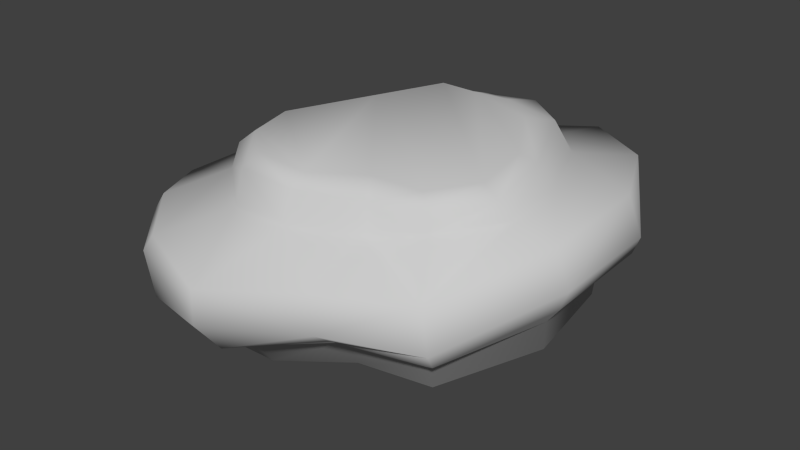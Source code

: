 # Source: Rock_4.blend  (saved by Blender 2.61.0; exported with 4.5.12 LTS)
import bpy
from mathutils import Matrix  # noqa: F401  (used for matrix-valued properties, if any)

bpy.ops.wm.read_factory_settings(use_empty=True)
scene = bpy.context.scene
scene.name = 'Scene'

# ---- collections
col_collection_1 = bpy.data.collections.new('Collection 1'); scene.collection.children.link(col_collection_1)

# ---- materials (node trees are filled in below, after node groups)
mat_checker = bpy.data.materials.new('checker')
mat_checker.alpha_threshold = 0.0
mat_checker.use_transparent_shadow = False
mat_checker.diffuse_color = (0.6, 0.6, 0.6, 1.0)
mat_checker.specular_color = (0.9, 0.9, 0.9)
mat_checker.roughness = 0.5
mat_checker.specular_intensity = 1.0
mat_checker.line_color = (0.0, 0.0, 0.0, 1.0)
mat_01___default = bpy.data.materials.new('01_-_Default')
mat_01___default.alpha_threshold = 0.0
mat_01___default.use_transparent_shadow = False
mat_01___default.diffuse_color = (0.6, 0.6, 0.6, 1.0)
mat_01___default.specular_color = (0.9, 0.9, 0.9)
mat_01___default.roughness = 0.5
mat_01___default.specular_intensity = 1.0
mat_01___default.line_color = (0.0, 0.0, 0.0, 1.0)

# ---- material node trees

# ---- world
world_world = bpy.data.worlds.new('World'); scene.world = world_world
world_world.color = (0.05088, 0.05088, 0.05088)
world_world.use_sun_shadow = False
world_world.sun_shadow_jitter_overblur = 0.0
world_world.cycles.sampling_method = 'MANUAL'
world_world.cycles.sample_map_resolution = 256

# ---- meshes
me_null = bpy.data.meshes.new('(null)')
me_null.from_pydata([(-5.544, 13.37, -18.97), (-5.303, 16.3, -18.66), (0.6166, 17.17, -18.17), (0.6756, 13.63, -18.87), (6.661, 17.69, -18.44), (8.195, 13.49, -19.55), (-13.35, 15.87, 8.278), (-15.15, 15.81, 1.571), (-15.91, 13.35, 2.144), (-14.01, 12.9, 9.049), (-7.309, 16.36, 13.5), (-7.661, 12.27, 14.44), (-0.1064, 12.71, 14.87), (-0.05417, 16.23, 13.88), (6.519, 15.55, 10.19), (6.848, 12.28, 10.91), (13.17, 13.89, 9.26), (12.68, 16.3, 8.636), (16.95, 16.2, 3.013), (18.33, 14.37, 2.863), (16.34, 17.38, -4.586), (18.07, 14.91, -5.299), (12.23, 18.12, -13.82), (14.02, 14.52, -14.87), (-9.666, 11.5, -25.12), (4.634, 11.91, -25.7), (9.971, 12.58, -27.41), (-11.29, 13.5, -14.65), (-20.06, 10.43, -18.61), (-12.91, 12.43, -8.402), (-20.23, 8.116, -5.85), (-23.92, 8.898, 6.539), (-20.81, 9.346, 13.28), (-14.35, 9.031, 20.14), (-4.037, 8.159, 23.92), (6.312, 9.224, 18.51), (16.61, 9.872, 14.34), (23.35, 13.41, 2.81), (23.65, 14.13, -10.19), (18.3, 13.08, -21.81), (4.869, 8.307, -26.21), (-8.803, 6.035, -26.02), (10.51, 8.976, -27.9), (-19.46, 4.728, -19.21), (-20.3, 4.149, -6.189), (-23.25, 1.995, 5.631), (-21.2, 0.855, 13.35), (-21.78, 7.401, 13.85), (-15.01, 1.362, 20.03), (-15.28, 7.181, 20.8), (-4.527, 3.622, 23.7), (7.144, 4.853, 18.82), (17.65, 4.696, 14.59), (24.9, 8.977, 2.426), (24.94, 9.323, -11.14), (18.61, 10.07, -22.14), (-8.216, 4.356, -25.19), (5.266, 7.042, -25.16), (4.559, 4.546, -22.68), (-6.111, 3.223, -22.82), (10.95, 5.345, -23.05), (10.17, 7.63, -26.2), (-18.18, 3.422, -18.86), (-14.44, 1.595, -16.56), (-18.27, 2.73, -6.104), (-15.67, 1.671, -6.025), (-19.09, 0.2261, 4.355), (-21.93, 0.8813, 5.582), (-17.49, -0.7325, 10.37), (-20.13, -0.6189, 12.46), (-12.11, -1.251, 15.97), (-14.09, -0.469, 18.88), (-3.391, 0.3226, 21.36), (-3.399, -1.676, 16.73), (6.575, 2.765, 16.13), (5.791, 0.6447, 12.88), (15.19, 1.097, 11.6), (17.24, 2.77, 13.34), (22.07, 4.098, 1.39), (23.9, 6.49, 2.259), (20.96, 5.551, -10.22), (24.08, 7.138, -11.27), (15.82, 5.544, -19.15), (17.67, 8.074, -21.15), (4.818, 2.618, -21.82), (-4.966, -0.235, -21.99), (10.91, 3.325, -22.15), (-12.89, -1.186, -16.05), (-14.27, -2.069, -6.135), (-17.43, -3.676, 3.491), (-16.0, -4.935, 9.136), (-11.05, -5.015, 14.35), (-2.964, -4.314, 14.85), (5.811, -2.71, 11.17), (14.72, -2.369, 10.01), (21.28, 0.009688, 0.309), (20.29, 1.157, -10.46), (15.43, 2.242, -18.67), (4.491, 1.367, -19.67), (-4.014, -1.412, -19.89), (10.12, 1.428, -19.91), (-10.92, -2.476, -14.58), (-12.25, -3.223, -5.901), (-15.07, -4.44, 2.537), (-13.82, -5.738, 7.469), (-9.482, -5.834, 12.02), (-2.49, -5.223, 12.25), (5.293, -3.956, 9.098), (13.18, -3.225, 8.346), (19.0, -1.299, -0.3479), (18.06, -0.2376, -9.776), (13.89, 0.1978, -16.96), (6.368, -3.318, -0.522), (-0.04319, -4.844, 4.557), (-6.671, -4.829, -1.282), (-0.7253, -2.639, -8.779), (0.5027, 18.15, -15.31), (-4.622, 17.81, -16.1), (5.266, 18.52, -14.91), (-11.95, 17.25, 7.168), (-13.61, 17.16, 1.006), (-6.384, 17.72, 11.88), (0.03628, 17.53, 12.06), (5.069, 17.21, 7.909), (11.28, 17.18, 7.518), (14.9, 17.44, 2.686), (14.37, 18.13, -3.895), (10.25, 18.91, -10.7), (9.269, -1.463, -14.35), (-9.039, -6.196, 7.327), (-11.36, 15.64, -11.4), (-9.583, 16.95, -9.774)], [], [(0, 1, 2, 3), (3, 2, 4, 5), (6, 7, 8, 9), (10, 6, 9, 11), (12, 13, 10, 11), (14, 13, 12, 15), (16, 17, 14, 15), (18, 17, 16, 19), (20, 18, 19, 21), (22, 20, 21, 23), (4, 22, 23, 5), (24, 0, 3, 25), (25, 3, 5, 26), (27, 0, 24, 28), (29, 27, 28, 30), (8, 29, 30, 31), (9, 8, 31, 32), (33, 11, 9, 32), (34, 12, 11, 33), (35, 15, 12, 34), (36, 16, 15, 35), (19, 16, 36, 37), (21, 19, 37, 38), (23, 21, 38, 39), (5, 23, 39, 26), (25, 40, 41, 24), (25, 26, 42, 40), (24, 41, 43, 28), (43, 44, 30, 28), (30, 44, 45, 31), (45, 46, 47, 31), (47, 46, 48, 49), (49, 48, 50, 34), (51, 35, 34, 50), (51, 52, 36, 35), (53, 37, 36, 52), (53, 54, 38, 37), (54, 55, 39, 38), (39, 55, 42, 26), (56, 57, 58, 59), (60, 58, 57, 61), (62, 56, 59, 63), (64, 62, 63, 65), (66, 67, 64, 65), (68, 69, 67, 66), (70, 71, 69, 68), (72, 71, 70, 73), (74, 72, 73, 75), (76, 77, 74, 75), (78, 79, 77, 76), (80, 81, 79, 78), (82, 83, 81, 80), (61, 83, 82, 60), (59, 58, 84, 85), (86, 84, 58, 60), (87, 63, 59, 85), (65, 63, 87, 88), (89, 66, 65, 88), (90, 68, 66, 89), (91, 70, 68, 90), (73, 70, 91, 92), (75, 73, 92, 93), (76, 75, 93, 94), (78, 76, 94, 95), (80, 78, 95, 96), (97, 82, 80, 96), (86, 60, 82, 97), (98, 99, 85, 84), (84, 86, 100, 98), (99, 101, 87, 85), (101, 102, 88, 87), (103, 89, 88, 102), (104, 90, 89, 103), (105, 91, 90, 104), (105, 106, 92, 91), (106, 107, 93, 92), (108, 94, 93, 107), (109, 95, 94, 108), (110, 96, 95, 109), (111, 97, 96, 110), (100, 86, 97, 111), (112, 113, 114, 115), (116, 2, 1, 117), (118, 4, 2, 116), (119, 120, 7, 6), (119, 6, 10, 121), (121, 10, 13, 122), (122, 13, 14, 123), (124, 123, 14, 17), (125, 124, 17, 18), (126, 125, 18, 20), (127, 126, 20, 22), (118, 127, 22, 4), (112, 128, 109, 108), (107, 113, 112, 108), (106, 129, 113, 107), (114, 129, 103, 102), (115, 114, 102, 101), (128, 115, 99, 98), (57, 56, 41, 40), (61, 57, 40, 42), (41, 56, 62, 43), (62, 64, 44, 43), (44, 64, 67, 45), (69, 46, 45, 67), (46, 69, 71, 48), (71, 72, 50, 48), (72, 74, 51, 50), (74, 77, 52, 51), (79, 53, 52, 77), (81, 54, 53, 79), (83, 55, 54, 81), (83, 61, 42, 55), (33, 32, 47, 49), (27, 130, 1), (1, 0, 27), (27, 29, 130), (7, 130, 29), (29, 8, 7), (112, 115, 128), (128, 111, 110), (105, 104, 129), (114, 113, 129), (128, 100, 111), (117, 1, 130), (130, 131, 117), (120, 131, 130), (130, 7, 120), (122, 120, 119), (126, 127, 116), (110, 109, 128), (129, 106, 105), (104, 103, 129), (115, 101, 99), (128, 98, 100), (116, 127, 118), (131, 125, 117), (131, 122, 123), (122, 131, 120), (123, 124, 131), (125, 116, 117), (131, 124, 125), (116, 125, 126), (119, 121, 122), (31, 47, 32), (33, 49, 34)])
me_null.polygons.foreach_set('use_smooth', [True] * 146)
_uv = me_null.uv_layers.new(name='UVMap')
_uv.uv.foreach_set('vector', [3.122, -1.925, 2.87, 1.019, -3.063, 1.925, -3.098, -1.682, -3.098, -1.685, -3.063, 1.925, -9.12, 2.35, -10.64, -2.001, 28.36, 14.16, 24.1, 8.684, 26.36, 7.34, 31.13, 12.7, 31.68, 21.44, 28.36, 14.16, 31.13, 12.7, 35.55, 19.79, 37.62, 27.08, 34.16, 28.27, 31.68, 21.44, 35.56, 19.79, 36.21, 35.56, 34.16, 28.27, 37.62, 27.08, 39.51, 34.86, 39.6, 41.59, 37.08, 41.9, 36.21, 35.56, 39.51, 34.86, -3.876, 32.44, 1.982, 36.37, 0.7274, 38.56, -5.848, 33.61, -7.096, 25.43, -3.876, 32.44, -5.856, 33.62, -9.985, 26.55, -10.01, 15.73, -7.096, 25.43, -9.977, 26.55, -13.97, 16.95, -11.28, 8.599, -10.01, 15.73, -13.97, 16.95, -15.77, 9.622, 13.83, -1.243, 11.54, 6.043, 5.579, 7.839, -0.09489, 2.084, -0.09489, 2.084, 5.579, 7.839, -1.854, 9.15, -5.666, 2.08, 18.25, 8.593, 11.54, 6.035, 13.83, -1.243, 25.75, 1.838, 22.05, 13.9, 18.25, 8.593, 25.74, 1.841, 30.91, 13.73, 27.3, 23.57, 22.05, 13.9, 30.92, 13.73, 37.37, 24.95, 28.21, 35.12, 29.85, 28.14, 38.92, 32.73, 35.81, 39.48, 29.83, 46.77, 22.38, 41.1, 28.21, 35.12, 35.81, 39.48, 20.04, 51.8, 14.89, 42.22, 22.38, 41.1, 29.84, 46.77, 8.992, 47.87, 7.261, 39.88, 14.89, 42.22, 20.03, 51.78, -1.821, 45.37, 0.7274, 38.56, 7.261, 39.88, 8.987, 47.85, -5.834, 33.62, 0.7274, 38.56, -1.834, 45.41, -10.76, 34.87, -7.586, 25.63, -5.834, 33.62, -10.79, 34.88, -14.28, 22.33, -6.171, 15.33, -7.586, 25.63, -14.27, 22.33, -12.2, 9.673, -1.854, 9.15, -6.171, 15.33, -12.2, 9.674, -5.701, 2.015, 97.11, 71.86, 93.8, 73.38, 86.81, 61.42, 91.66, 58.61, 97.11, 71.86, 99.55, 76.95, 96.34, 78.73, 93.8, 73.38, 91.66, 58.61, 86.81, 61.42, 81.75, 49.75, 86.95, 47.24, 69.6, 25.38, 59.06, 33.1, 56.58, 30.0, 65.89, 20.97, 56.58, 30.0, 59.06, 33.1, 50.19, 41.72, 45.44, 36.59, 50.19, 41.72, 44.5, 47.44, 40.27, 42.38, 45.44, 36.59, 40.27, 42.38, 44.5, 47.44, 37.21, 52.92, 33.13, 48.69, 33.13, 48.69, 37.21, 52.91, 27.66, 59.01, 24.12, 56.14, 40.3, 104.1, 40.55, 108.5, 28.9, 109.7, 27.66, 105.4, 40.3, 104.1, 51.36, 101.6, 51.56, 106.9, 40.55, 108.5, 65.88, 104.4, 65.2, 109.1, 51.56, 106.9, 51.36, 101.6, 65.88, 104.4, 79.4, 105.6, 78.15, 110.5, 65.21, 109.1, 79.4, 105.6, 91.66, 108.9, 90.91, 111.9, 78.16, 110.5, 90.9, 111.9, 91.66, 108.9, 101.5, 110.5, 100.7, 114.1, 85.41, 61.99, 87.91, 75.51, 84.38, 74.97, 82.99, 64.31, 85.5, 81.32, 84.38, 74.97, 87.91, 75.51, 89.33, 80.34, 78.34, 52.5, 85.41, 61.99, 82.99, 64.32, 75.86, 56.55, 65.57, 52.14, 78.34, 52.5, 75.86, 56.56, 65.37, 54.94, 54.79, 51.87, 53.61, 48.93, 65.57, 52.14, 65.37, 54.94, 48.73, 53.56, 46.62, 50.94, 53.61, 48.94, 54.79, 51.87, 43.18, 59.01, 40.22, 56.98, 46.63, 50.95, 48.73, 53.56, 37.4, 67.62, 40.22, 56.98, 43.18, 59.01, 42.43, 67.73, 40.97, 78.57, 37.4, 67.62, 42.44, 67.73, 44.83, 77.68, 45.93, 87.11, 43.62, 89.26, 40.97, 78.57, 44.83, 77.68, 65.0, 98.68, 65.3, 101.8, 52.06, 99.39, 52.56, 96.3, 75.98, 94.63, 78.12, 97.49, 65.3, 101.8, 65.01, 98.76, 82.9, 86.99, 86.1, 88.79, 78.12, 97.49, 75.95, 94.59, 89.34, 80.34, 86.1, 88.79, 82.87, 86.98, 85.5, 81.32, 82.84, 64.33, 84.36, 74.97, 82.28, 75.3, 79.32, 65.56, 83.29, 81.37, 82.28, 75.3, 84.37, 74.97, 85.5, 81.32, 76.24, 56.09, 79.04, 54.49, 82.84, 64.33, 79.31, 65.56, 64.67, 53.08, 75.1, 54.99, 74.23, 58.07, 64.24, 57.04, 54.03, 56.09, 53.72, 51.77, 64.67, 53.08, 64.24, 57.05, 48.15, 57.07, 47.47, 52.49, 53.72, 51.77, 54.03, 56.09, 41.09, 58.41, 39.91, 54.34, 47.47, 52.49, 48.15, 57.07, 44.15, 67.47, 43.78, 58.73, 47.9, 59.65, 47.38, 67.75, 44.83, 77.68, 44.15, 67.47, 47.4, 67.75, 48.58, 77.33, 45.93, 87.11, 44.83, 77.68, 48.58, 77.33, 49.67, 86.25, 65.0, 98.68, 52.55, 96.3, 53.48, 92.57, 65.29, 94.39, 77.64, 95.86, 70.0, 104.8, 67.18, 101.5, 74.11, 93.15, 79.86, 85.47, 82.87, 86.98, 77.64, 95.86, 74.12, 93.15, 83.35, 80.83, 85.5, 81.32, 82.87, 86.98, 79.87, 85.48, 79.78, 75.12, 78.11, 66.33, 80.47, 65.28, 82.28, 75.31, 82.28, 75.31, 83.29, 81.37, 80.32, 80.73, 79.78, 75.12, 79.0, 66.49, 72.71, 60.39, 74.23, 58.07, 81.22, 65.16, 72.71, 60.39, 63.95, 59.36, 64.24, 57.04, 74.23, 58.07, 55.22, 57.26, 54.24, 54.79, 64.24, 57.04, 63.95, 59.36, 50.24, 58.94, 48.57, 56.62, 54.24, 54.79, 55.22, 57.26, 45.9, 63.93, 43.3, 62.59, 47.86, 57.02, 49.87, 59.06, 45.9, 63.93, 46.47, 70.93, 43.68, 70.85, 43.23, 62.74, 46.47, 70.93, 50.1, 78.61, 47.83, 79.57, 43.68, 70.85, 51.86, 86.36, 50.3, 88.21, 47.83, 79.57, 50.1, 78.61, -9.515, -1.691, -11.59, 0.05252, -15.46, -11.25, -13.08, -11.72, -1.639, 3.683, -2.621, 6.213, -11.59, 0.05252, -9.515, -1.691, 6.508, 5.337, 6.717, 8.402, -2.617, 6.204, -1.639, 3.683, 80.31, 80.73, 83.29, 81.37, 80.13, 86.24, 77.44, 84.74, 60.17, 78.52, 54.37, 72.57, 59.51, 65.39, 67.77, 70.7, 0.2302, 7.468, -1.575, 5.056, 2.875, 1.035, 3.97, 3.873, -3.403, 10.59, -6.624, 8.429, -1.581, 5.047, 0.2302, 7.468, 26.24, 14.93, 22.34, 9.878, 24.1, 8.684, 28.36, 14.16, 26.24, 14.93, 28.36, 14.16, 29.64, 22.06, 27.34, 22.16, 21.67, 30.65, 23.22, 32.36, 16.46, 35.03, 15.67, 32.94, 15.67, 32.94, 16.46, 35.02, 8.893, 34.83, 9.259, 31.69, 3.336, 33.6, 9.259, 31.69, 8.892, 34.84, 2.517, 35.42, -2.05, 30.87, 3.336, 33.6, 2.52, 35.42, -3.876, 32.44, -4.953, 24.9, -2.05, 30.87, -3.876, 32.44, -7.095, 25.43, -5.09, 16.91, -4.953, 24.9, -7.099, 25.43, -8.566, 15.41, -3.403, 10.59, -5.09, 16.91, -8.566, 15.41, -6.625, 8.428, 60.17, 78.52, 74.33, 80.15, 61.39, 91.26, 52.04, 86.19, 50.49, 78.42, 54.38, 72.55, 60.17, 78.52, 52.04, 86.19, 46.47, 70.93, 50.62, 63.8, 54.39, 72.53, 50.49, 78.42, 59.54, 65.41, 50.68, 63.72, 55.22, 57.26, 63.92, 59.42, 67.77, 70.7, 59.54, 65.41, 63.9, 59.45, 72.66, 60.07, 74.01, 80.21, 67.77, 70.7, 78.52, 66.54, 79.65, 75.25, 87.91, 75.51, 84.96, 62.08, 86.8, 61.42, 89.52, 75.01, 89.33, 80.35, 87.91, 75.51, 89.52, 75.01, 91.51, 80.59, 86.81, 61.42, 84.96, 62.08, 80.49, 51.12, 81.75, 49.75, 78.34, 52.5, 65.57, 52.14, 65.78, 49.68, 78.81, 50.7, 65.78, 49.68, 65.57, 52.14, 53.46, 49.55, 53.55, 47.84, 46.42, 51.36, 45.66, 49.49, 53.55, 47.84, 53.46, 49.55, 45.66, 49.49, 46.42, 51.37, 38.38, 54.95, 37.21, 52.91, 38.38, 54.95, 30.22, 62.35, 27.65, 59.02, 37.21, 52.91, 37.95, 67.5, 40.97, 78.57, 37.69, 79.24, 33.84, 67.15, 40.97, 78.57, 43.62, 89.26, 41.42, 89.92, 37.61, 79.25, 65.3, 101.8, 65.88, 104.4, 51.36, 101.6, 52.05, 99.39, 78.48, 98.63, 79.0, 100.9, 65.88, 104.4, 65.3, 101.8, 86.1, 88.79, 88.2, 89.95, 79.86, 99.55, 78.4, 97.74, 86.1, 88.79, 89.34, 80.34, 91.52, 80.53, 88.19, 89.95, 31.2, 47.71, 35.81, 39.48, 37.85, 40.42, 33.13, 48.69, 10.27, -1.201, 12.28, 2.132, 2.87, 1.023, 2.87, 1.023, 3.122, -1.925, 10.27, -1.201, 13.47, -4.386, 18.91, -0.7491, 14.25, -0.5729, 24.1, 8.684, 14.25, -0.5729, 18.91, -0.7491, 18.91, -0.7491, 26.36, 7.34, 24.1, 8.684, 60.17, 78.52, 67.77, 70.7, 74.33, 80.15, 7.489, -0.361, 6.553, 5.12, -1.639, 3.683, 45.9, 63.93, 49.87, 59.06, 50.62, 63.8, 59.51, 65.39, 54.37, 72.57, 50.63, 63.83, 74.01, 80.21, 80.32, 80.73, 77.34, 84.67, 3.97, 3.873, 2.87, 1.023, 12.28, 2.132, 12.28, 2.132, 11.99, 4.857, 3.97, 3.873, 22.34, 9.878, 11.99, 4.857, 12.28, 2.132, 12.28, 2.127, 24.1, 8.684, 22.34, 9.878, 10.41, 3.363, 4.994, -13.35, 10.15, -9.587, -4.409, 24.87, -5.09, 16.91, 0.2844, 7.53, -1.639, 3.683, -9.5, -1.681, 7.489, -0.361, 50.62, 63.8, 46.47, 70.93, 45.9, 63.93, 50.24, 58.94, 55.22, 57.26, 50.68, 63.72, 67.77, 70.7, 72.66, 60.07, 78.62, 66.5, 74.01, 80.21, 79.78, 75.13, 80.32, 80.73, 0.2844, 7.53, -5.09, 16.91, -3.403, 10.59, 11.78, 6.217, -0.9768, 30.55, 4.024, 3.925, -6.513, -13.47, 10.41, 3.363, 4.722, 6.558, 10.41, 3.363, -6.513, -13.47, 4.994, -13.35, 4.722, 6.558, 2.125, 12.21, -6.513, -13.47, -0.9768, 30.55, 0.2844, 7.53, 4.024, 3.925, -6.513, -13.47, 2.125, 12.21, -3.685, 13.86, 0.2844, 7.53, -0.9768, 30.55, -4.409, 24.87, 10.15, -9.587, 12.57, -2.687, 10.41, 3.363, 38.92, 32.73, 37.85, 40.42, 35.81, 39.48, 31.2, 47.71, 33.13, 48.69, 24.11, 56.15])
me_null.materials.append(mat_checker)
me_null.materials.append(mat_01___default)
me_null.use_remesh_preserve_volume = False
me_null.use_remesh_preserve_attributes = False
me_null.use_mirror_vertex_groups = False
me_null.update()

# ---- objects
ob_mesh = bpy.data.objects.new('Mesh', me_null)

# ---- transforms, parenting, visibility, modifiers, constraints
ob_mesh.location = (0.0, 0.0, 0.0)
ob_mesh.rotation_euler = (1.571, -0.0, 0.0)
ob_mesh.lineart.crease_threshold = 0.0

# ---- collection membership
col_collection_1.objects.link(ob_mesh)

# ---- scene / render settings (as saved in the file)
scene.frame_start = 1; scene.frame_end = 250; scene.frame_set(1)
scene.render.engine = 'BLENDER_EEVEE_NEXT'
scene.render.image_settings.color_mode = 'RGB'
scene.render.image_settings.compression = 90
scene.render.resolution_percentage = 50
scene.render.dither_intensity = 0.0
scene.render.bake_margin = 2
scene.render.bake_bias = 0.0
scene.cycles.use_denoising = False
scene.cycles.samples = 10
scene.cycles.sampling_pattern = 'TABULATED_SOBOL'
scene.cycles.light_sampling_threshold = 0.0
scene.cycles.use_adaptive_sampling = False
scene.cycles.use_light_tree = False
scene.cycles.blur_glossy = 0.0
scene.cycles.volume_bounces = 1
scene.cycles.pixel_filter_type = 'GAUSSIAN'
scene.cycles.sample_clamp_indirect = 0.0
scene.view_settings.view_transform = 'Standard'
bpy.context.view_layer.update()

# ---- added for rendering (the .blend has no active camera and no usable light): camera, sun
cam_auto = bpy.data.cameras.new('AutoCamera')
cam_auto.lens = 50.0
cam_auto.sensor_width = 36.0
cam_auto.clip_end = 1226.18
ob_auto_camera = bpy.data.objects.new('AutoCamera', cam_auto)
scene.collection.objects.link(ob_auto_camera)
ob_auto_camera.location = (70.3774, -81.8534, 62.2517)
ob_auto_camera.rotation_euler = (1.09748, -7.21219e-08, 0.694738)
scene.camera = ob_auto_camera
light_auto_sun = bpy.data.lights.new('AutoSun', 'SUN')
light_auto_sun.energy = 3.0
light_auto_sun.angle = 0.0523599
ob_auto_sun = bpy.data.objects.new('AutoSun', light_auto_sun)
scene.collection.objects.link(ob_auto_sun)
ob_auto_sun.rotation_euler = (0.872665, 0.174533, 0.523599)
bpy.context.view_layer.update()
